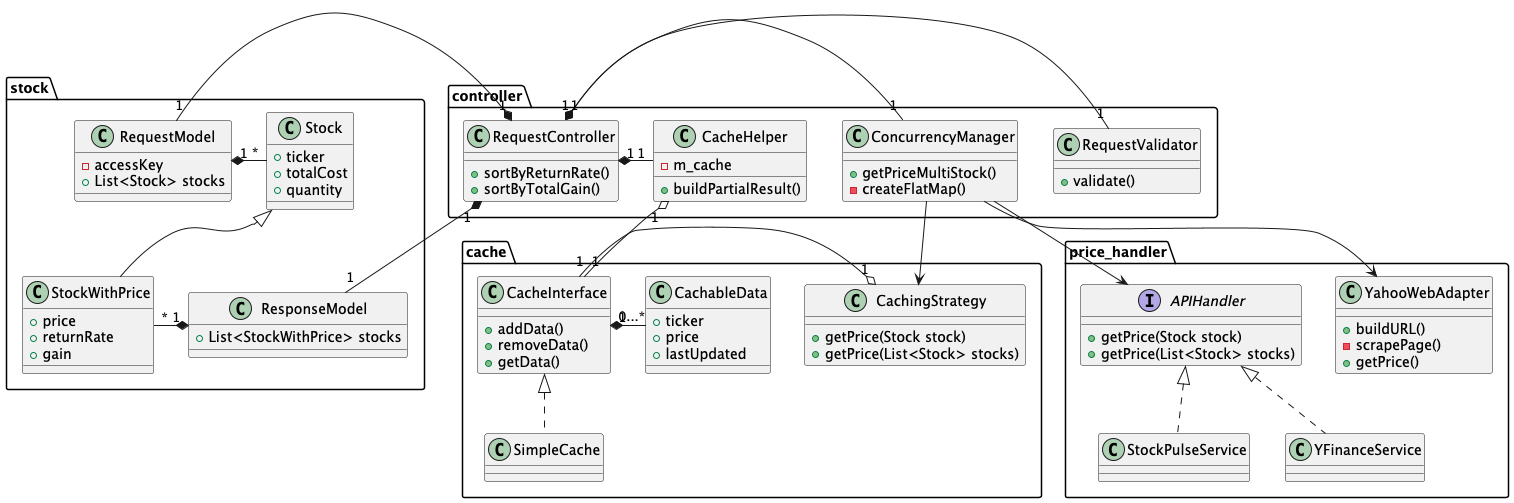

The diagram above was rendered by PlantUML. Its source (embedded in the PNG):
@startuml
'https://plantuml.com/class-diagram

package controller{
    class RequestController{
        +sortByReturnRate()
        +sortByTotalGain()
    }

    class RequestValidator{
        +validate()
    }
    RequestController "1" *- "1" RequestValidator

    class ConcurrencyManager{
        +getPriceMultiStock()
        -createFlatMap()
    }
    RequestController "1" *- "1" ConcurrencyManager

    class CacheHelper{
        -m_cache
        +buildPartialResult()
    }
    RequestController "1" *- "1" CacheHelper
}

package cache{
    class CachableData{
        +ticker
        +price
        +lastUpdated
    }

    class CacheInterface{
        +addData()
        +removeData()
        +getData()
    }
    CacheHelper "1" o- "1" CacheInterface

    CacheInterface "1" *- "0...*" CachableData

    class SimpleCache implements CacheInterface{
    }

    class CachingStrategy{
        +getPrice(Stock stock)
        +getPrice(List<Stock> stocks)
    }
    CachingStrategy "1" o- "1" CacheInterface
    ConcurrencyManager --> CachingStrategy

}

package stock{
    class Stock{
        +ticker
        +totalCost
        +quantity
    }

    class StockWithPrice extends Stock{
        +price
        +returnRate
        +gain
    }

    class RequestModel{
        -accessKey
        +List<Stock> stocks

    }
    RequestModel "1" *- "*" Stock
    RequestController "1" *- "1" RequestModel

    class ResponseModel{
        +List<StockWithPrice> stocks
    }
    ResponseModel "1" *- "*" StockWithPrice
    RequestController "1" *- "1" ResponseModel

}

package price_handler{

    class YahooWebAdapter{
        +buildURL()
        -scrapePage()
        +getPrice()
    }
    ConcurrencyManager --> YahooWebAdapter

    interface APIHandler{
        +getPrice(Stock stock)
        +getPrice(List<Stock> stocks)
    }
    ConcurrencyManager --> APIHandler

    class YFinanceService implements APIHandler{
    }

    class StockPulseService implements APIHandler{
    }


}




@enduml